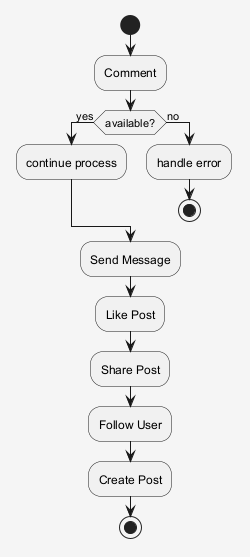

The diagram above was rendered by PlantUML. Its source (embedded in the PNG):
@startuml
skinparam shadowing false
skinparam backgroundColor #F5F5F5
start
:Comment;
if (available?) then (yes)
:continue process;
else (no)
:handle error;
stop
endif
:Send Message;
:Like Post;
:Share Post;
:Follow User;
:Create Post;
stop
@enduml